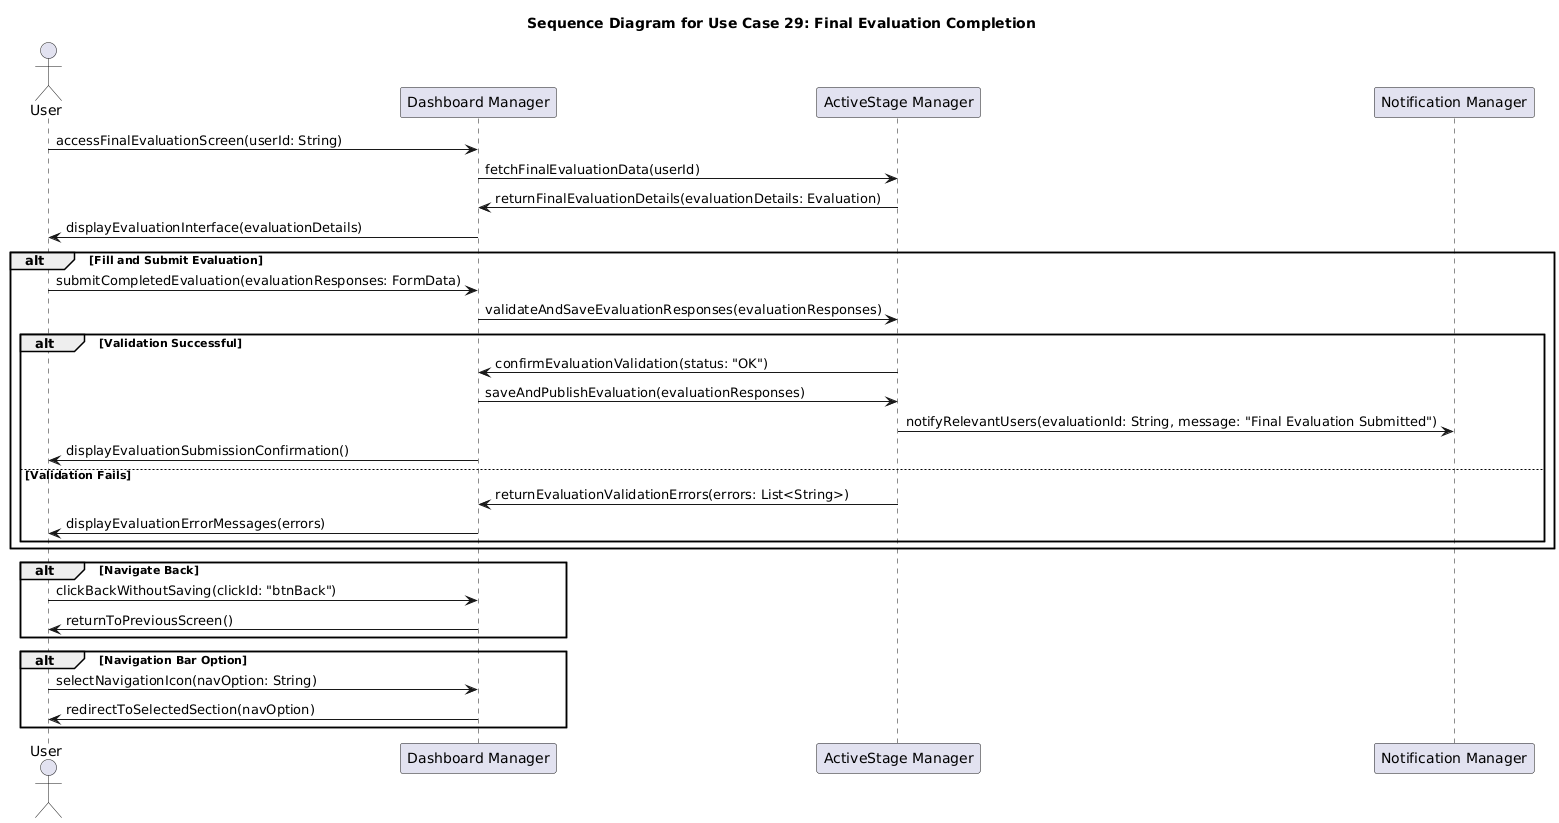

The diagram above was rendered by PlantUML. Its source (embedded in the PNG):
@startuml
title Sequence Diagram for Use Case 29: Final Evaluation Completion

actor User
participant "Dashboard Manager" as DashboardManager
participant "ActiveStage Manager" as ActiveStageManager
participant "Notification Manager" as NotificationManager  

' --- Accesso iniziale alla schermata di valutazione finale ---
User -> DashboardManager: accessFinalEvaluationScreen(userId: String)
DashboardManager -> ActiveStageManager: fetchFinalEvaluationData(userId)
ActiveStageManager -> DashboardManager: returnFinalEvaluationDetails(evaluationDetails: Evaluation)
DashboardManager -> User: displayEvaluationInterface(evaluationDetails)

' --- L'utente compila e invia la valutazione ---
alt Fill and Submit Evaluation
    User -> DashboardManager: submitCompletedEvaluation(evaluationResponses: FormData)
    DashboardManager -> ActiveStageManager: validateAndSaveEvaluationResponses(evaluationResponses)

    alt Validation Successful
        ActiveStageManager -> DashboardManager: confirmEvaluationValidation(status: "OK")
        DashboardManager -> ActiveStageManager: saveAndPublishEvaluation(evaluationResponses)
        
        ' Opzionale: se l'ActiveStageManager notifica direttamente, oppure lo fa il DashboardManager
        ActiveStageManager -> NotificationManager: notifyRelevantUsers(evaluationId: String, message: "Final Evaluation Submitted")
        
        DashboardManager -> User: displayEvaluationSubmissionConfirmation()
    else Validation Fails
        ActiveStageManager -> DashboardManager: returnEvaluationValidationErrors(errors: List<String>)
        DashboardManager -> User: displayEvaluationErrorMessages(errors)
    end
end

' --- L'utente può tornare indietro senza salvare ---
alt Navigate Back
    User -> DashboardManager: clickBackWithoutSaving(clickId: "btnBack")
    DashboardManager -> User: returnToPreviousScreen()
end

' --- Opzione di navigazione verso altre sezioni ---
alt Navigation Bar Option
    User -> DashboardManager: selectNavigationIcon(navOption: String)
    DashboardManager -> User: redirectToSelectedSection(navOption)
end
@enduml